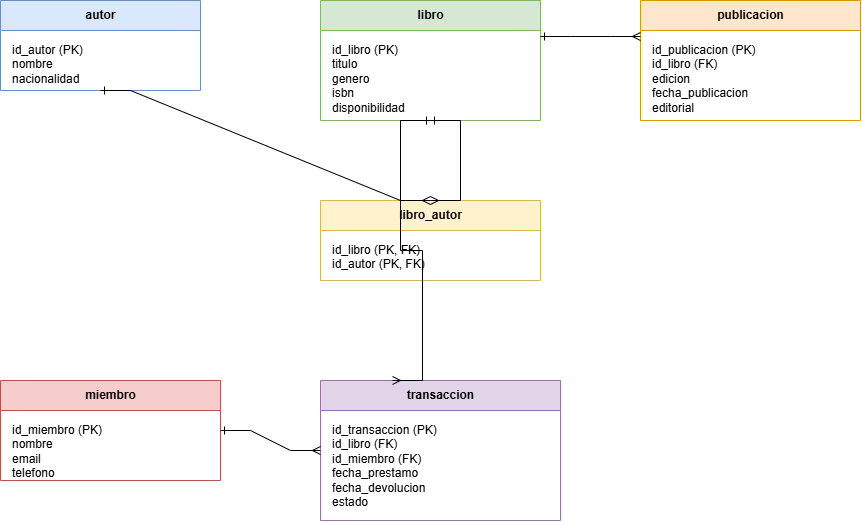

The diagram above was exported from draw.io. Its source (the exported page's mxGraphModel, read from the mxfile embedded in the PNG):
<mxGraphModel dx="1414" dy="777" grid="1" gridSize="10" guides="1" tooltips="1" connect="1" arrows="1" fold="1" page="1" pageScale="1" pageWidth="827" pageHeight="1169" math="0" shadow="0">
  <root>
    <mxCell id="0" />
    <mxCell id="1" parent="0" />
    <mxCell id="guTkRoMka48kDnU4zfFY-58" parent="1" style="swimlane;html=1;startSize=30;fillColor=#dae8fc;strokeColor=#6c8ebf;fontStyle=1;" value="autor" vertex="1">
      <mxGeometry height="90" width="200" x="400" y="940" as="geometry" />
    </mxCell>
    <mxCell id="guTkRoMka48kDnU4zfFY-59" parent="guTkRoMka48kDnU4zfFY-58" style="text;html=1;align=left;verticalAlign=top;spacingLeft=10;spacingTop=6;fontSize=12;" value="id_autor (PK)&#10;nombre&#10;nacionalidad" vertex="1">
      <mxGeometry height="60" width="200" y="30" as="geometry" />
    </mxCell>
    <mxCell id="guTkRoMka48kDnU4zfFY-60" parent="1" style="swimlane;html=1;startSize=30;fillColor=#d5e8d4;strokeColor=#82b366;fontStyle=1;" value="libro" vertex="1">
      <mxGeometry height="120" width="220" x="720" y="940" as="geometry" />
    </mxCell>
    <mxCell id="guTkRoMka48kDnU4zfFY-61" parent="guTkRoMka48kDnU4zfFY-60" style="text;html=1;align=left;verticalAlign=top;spacingLeft=10;spacingTop=6;fontSize=12;" value="id_libro (PK)&#10;titulo&#10;genero&#10;isbn&#10;disponibilidad" vertex="1">
      <mxGeometry height="90" width="220" y="30" as="geometry" />
    </mxCell>
    <mxCell id="guTkRoMka48kDnU4zfFY-62" parent="1" style="swimlane;html=1;startSize=30;fillColor=#ffe6cc;strokeColor=#d79b00;fontStyle=1;" value="publicacion" vertex="1">
      <mxGeometry height="120" width="220" x="1040" y="940" as="geometry" />
    </mxCell>
    <mxCell id="guTkRoMka48kDnU4zfFY-63" parent="guTkRoMka48kDnU4zfFY-62" style="text;html=1;align=left;verticalAlign=top;spacingLeft=10;spacingTop=6;fontSize=12;" value="id_publicacion (PK)&#10;id_libro (FK)&#10;edicion&#10;fecha_publicacion&#10;editorial" vertex="1">
      <mxGeometry height="90" width="220" y="30" as="geometry" />
    </mxCell>
    <mxCell id="guTkRoMka48kDnU4zfFY-64" parent="1" style="swimlane;html=1;startSize=30;fillColor=#fff2cc;strokeColor=#d6b656;fontStyle=1;" value="libro_autor" vertex="1">
      <mxGeometry height="80" width="220" x="720" y="1140" as="geometry" />
    </mxCell>
    <mxCell id="guTkRoMka48kDnU4zfFY-65" parent="guTkRoMka48kDnU4zfFY-64" style="text;html=1;align=left;verticalAlign=top;spacingLeft=10;spacingTop=6;fontSize=12;" value="id_libro (PK, FK)&#10;id_autor (PK, FK)" vertex="1">
      <mxGeometry height="50" width="220" y="30" as="geometry" />
    </mxCell>
    <mxCell id="guTkRoMka48kDnU4zfFY-66" parent="1" style="swimlane;html=1;startSize=30;fillColor=#f8cecc;strokeColor=#b85450;fontStyle=1;" value="miembro" vertex="1">
      <mxGeometry height="100" width="220" x="400" y="1320" as="geometry" />
    </mxCell>
    <mxCell id="guTkRoMka48kDnU4zfFY-67" parent="guTkRoMka48kDnU4zfFY-66" style="text;html=1;align=left;verticalAlign=top;spacingLeft=10;spacingTop=6;fontSize=12;" value="id_miembro (PK)&#10;nombre&#10;email&#10;telefono" vertex="1">
      <mxGeometry height="70" width="220" y="30" as="geometry" />
    </mxCell>
    <mxCell id="guTkRoMka48kDnU4zfFY-68" parent="1" style="swimlane;html=1;startSize=30;fillColor=#e1d5e7;strokeColor=#9673a6;fontStyle=1;" value="transaccion" vertex="1">
      <mxGeometry height="140" width="240" x="720" y="1320" as="geometry" />
    </mxCell>
    <mxCell id="guTkRoMka48kDnU4zfFY-69" parent="guTkRoMka48kDnU4zfFY-68" style="text;html=1;align=left;verticalAlign=top;spacingLeft=10;spacingTop=6;fontSize=12;" value="id_transaccion (PK)&#10;id_libro (FK)&#10;id_miembro (FK)&#10;fecha_prestamo&#10;fecha_devolucion&#10;estado" vertex="1">
      <mxGeometry height="110" width="240" y="30" as="geometry" />
    </mxCell>
    <mxCell id="guTkRoMka48kDnU4zfFY-70" edge="1" parent="1" source="guTkRoMka48kDnU4zfFY-58" style="edgeStyle=entityRelationEdgeStyle;html=1;startArrow=ERone;endArrow=ERmany;rounded=0;exitX=0.5;exitY=1;entryX=0.5;entryY=0;" target="guTkRoMka48kDnU4zfFY-64" value="">
      <mxGeometry relative="1" as="geometry" />
    </mxCell>
    <mxCell id="guTkRoMka48kDnU4zfFY-71" edge="1" parent="1" source="guTkRoMka48kDnU4zfFY-60" style="edgeStyle=entityRelationEdgeStyle;html=1;startArrow=ERone;endArrow=ERmany;rounded=0;exitX=0.5;exitY=1;entryX=0.5;entryY=0;" target="guTkRoMka48kDnU4zfFY-64" value="">
      <mxGeometry relative="1" as="geometry" />
    </mxCell>
    <mxCell id="guTkRoMka48kDnU4zfFY-72" edge="1" parent="1" source="guTkRoMka48kDnU4zfFY-60" style="edgeStyle=entityRelationEdgeStyle;html=1;startArrow=ERone;endArrow=ERmany;rounded=0;exitX=1;exitY=0.3;entryX=0;entryY=0.3;" target="guTkRoMka48kDnU4zfFY-62" value="">
      <mxGeometry relative="1" as="geometry" />
    </mxCell>
    <mxCell id="guTkRoMka48kDnU4zfFY-73" edge="1" parent="1" source="guTkRoMka48kDnU4zfFY-60" style="edgeStyle=entityRelationEdgeStyle;html=1;startArrow=ERone;endArrow=ERmany;rounded=0;exitX=0.5;exitY=1;entryX=0.3;entryY=0;" target="guTkRoMka48kDnU4zfFY-68" value="">
      <mxGeometry relative="1" as="geometry" />
    </mxCell>
    <mxCell id="guTkRoMka48kDnU4zfFY-74" edge="1" parent="1" source="guTkRoMka48kDnU4zfFY-66" style="edgeStyle=entityRelationEdgeStyle;html=1;startArrow=ERone;endArrow=ERmany;rounded=0;exitX=1;exitY=0.5;entryX=0;entryY=0.5;" target="guTkRoMka48kDnU4zfFY-68" value="">
      <mxGeometry relative="1" as="geometry" />
    </mxCell>
  </root>
</mxGraphModel>